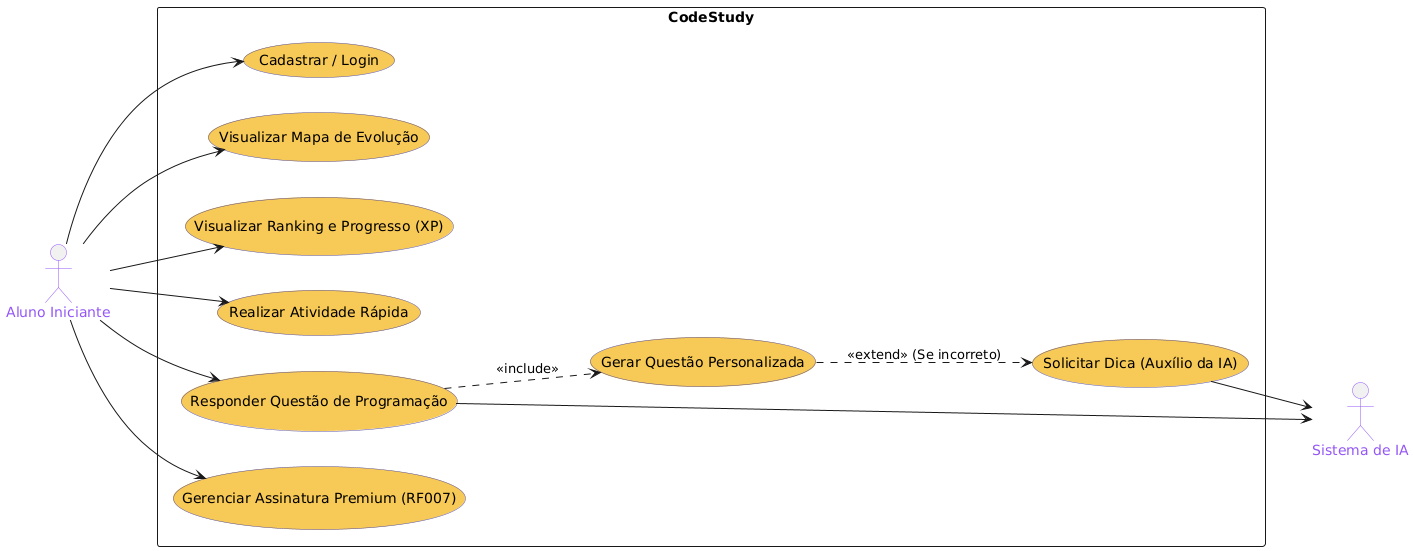

The diagram above was rendered by PlantUML. Its source (embedded in the PNG):
@startuml
skinparam actor {
    BorderColor #9356F6
    FontColor #9356F6
    FontSize 14
}
skinparam usecase {
    BorderColor #58509e
    BackgroundColor #F6C856
    FontColor black
    FontSize 14
}

left to right direction

actor "Aluno Iniciante" as Aluno
actor "Sistema de IA" as IA

rectangle CodeStudy {
    usecase "Cadastrar / Login" as UC1
    usecase "Visualizar Mapa de Evolução" as UC2
    usecase "Visualizar Ranking e Progresso (XP)" as UC3
    usecase "Realizar Atividade Rápida" as UC4
    usecase "Responder Questão de Programação" as UC5
    usecase "Gerar Questão Personalizada" as UC6
    usecase "Solicitar Dica (Auxílio da IA)" as UC7
    usecase "Gerenciar Assinatura Premium (RF007)" as UC8
}

' Relacionamentos do Aluno
Aluno --> UC1
Aluno --> UC2
Aluno --> UC3
Aluno --> UC4
Aluno --> UC5
Aluno --> UC8

' Relacionamentos entre Casos de Uso (Dependências)
UC5 ..> UC6 : <<include>>
UC6 ..> UC7 : <<extend>> (Se incorreto)

' Relacionamentos com a IA
UC5 --> IA
UC7 --> IA
@enduml